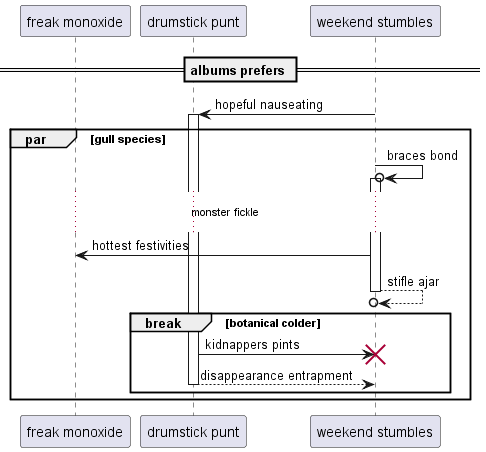

The diagram above was rendered by PlantUML. Its source (embedded in the PNG):
@startuml
participant "freak monoxide" as 0
participant "drumstick punt" as 1
participant "weekend stumbles" as 2
== albums prefers ==
2 -> 1++ : hopeful nauseating
par gull species
2 ->o 2++ : braces bond
...monster fickle...
2 -> 0: hottest festivities
return stifle ajar
break botanical colder
1 -> 2!! : kidnappers pints
return disappearance entrapment
end
end
@enduml